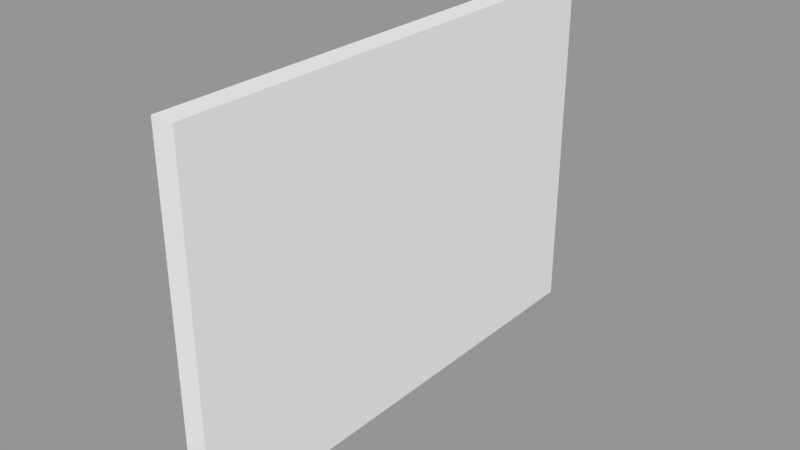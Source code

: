 # Source: solid_wall_front.blend  (saved by Blender 2.79.0; exported with 4.5.12 LTS)
import bpy
from mathutils import Matrix  # noqa: F401  (used for matrix-valued properties, if any)

bpy.ops.wm.read_factory_settings(use_empty=True)
scene = bpy.context.scene
scene.name = 'Scene'

# ---- collections
col_collection_1 = bpy.data.collections.new('Collection 1'); scene.collection.children.link(col_collection_1)

# ---- meshes
me_cube = bpy.data.meshes.new('Cube')
me_cube.from_pydata([(-1.0, -1.0, 1.729e-05), (-1.0, -1.0, 2.0), (-1.0, 1.0, 1.729e-05), (-1.0, 1.0, 2.0), (1.0, -1.0, 1.729e-05), (1.0, -1.0, 2.0), (1.0, 1.0, 1.729e-05), (1.0, 1.0, 2.0)], [], [(0, 1, 3, 2), (2, 3, 7, 6), (6, 7, 5, 4), (4, 5, 1, 0), (2, 6, 4, 0), (7, 3, 1, 5)])
me_cube.use_remesh_preserve_volume = False
me_cube.use_remesh_preserve_attributes = False
me_cube.use_mirror_vertex_groups = False
me_cube.update()

# ---- objects
ob_wall = bpy.data.objects.new('Wall', me_cube)

# ---- transforms, parenting, visibility, modifiers, constraints
ob_wall.location = (0.0, 0.0, 0.0)
ob_wall.scale = (0.08, 1.75, 1.25)
ob_wall.lineart.crease_threshold = 0.0

# ---- collection membership
col_collection_1.objects.link(ob_wall)

# ---- scene / render settings (as saved in the file)
scene.frame_start = 1; scene.frame_end = 250; scene.frame_set(1)
scene.render.engine = 'CYCLES'
scene.render.resolution_percentage = 50
scene.render.dither_intensity = 0.0
scene.cycles.use_denoising = False
scene.cycles.samples = 128
scene.cycles.sampling_pattern = 'TABULATED_SOBOL'
scene.cycles.use_adaptive_sampling = False
scene.cycles.use_light_tree = False
scene.cycles.blur_glossy = 0.0
scene.cycles.sample_clamp_indirect = 0.0
scene.view_settings.view_transform = 'Standard'
bpy.context.view_layer.update()

# ---- added for rendering (the .blend has no active camera and no usable light): camera, sun + grey world if the file has none
cam_auto = bpy.data.cameras.new('AutoCamera')
cam_auto.lens = 50.0
cam_auto.sensor_width = 36.0
cam_auto.clip_end = 1000.0
ob_auto_camera = bpy.data.objects.new('AutoCamera', cam_auto)
scene.collection.objects.link(ob_auto_camera)
ob_auto_camera.location = (3.98229, -4.77875, 4.43586)
ob_auto_camera.rotation_euler = (1.09748, -7.21219e-08, 0.694738)
scene.camera = ob_auto_camera
light_auto_sun = bpy.data.lights.new('AutoSun', 'SUN')
light_auto_sun.energy = 3.0
light_auto_sun.angle = 0.0523599
ob_auto_sun = bpy.data.objects.new('AutoSun', light_auto_sun)
scene.collection.objects.link(ob_auto_sun)
ob_auto_sun.rotation_euler = (0.872665, 0.174533, 0.523599)
if scene.world is None:
    world_auto = bpy.data.worlds.new('AutoWorld')
    world_auto.color = (0.3, 0.3, 0.3)
    scene.world = world_auto
bpy.context.view_layer.update()
